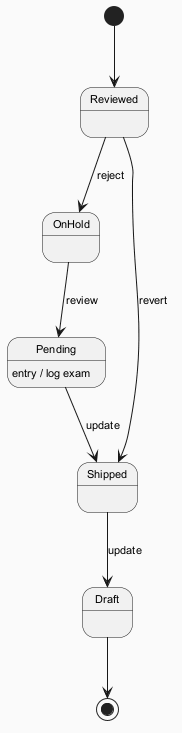

The diagram above was rendered by PlantUML. Its source (embedded in the PNG):
@startuml
skinparam backgroundColor #FAFAFA
skinparam classBackgroundColor #FFF3E0
skinparam classBorderColor #E65100
skinparam defaultFontSize 11
[*] --> Reviewed
Reviewed --> OnHold : reject
OnHold --> Pending : review
Pending --> Shipped : update
Pending : entry / log exam
Shipped --> Draft : update
Reviewed --> Shipped : revert
Draft --> [*]
@enduml